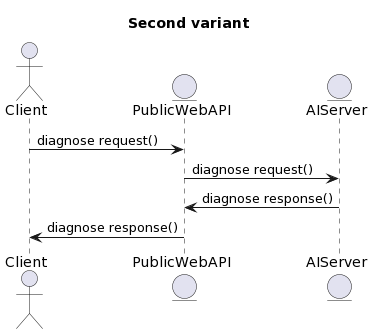

The diagram above was rendered by PlantUML. Its source (embedded in the PNG):
@startuml
title "Second variant"

actor Client as client
entity PublicWebAPI as rest
entity AIServer as ai

client -> rest : diagnose request()
rest -> ai : diagnose request()
ai -> rest : diagnose response()
rest -> client : diagnose response()
@enduml